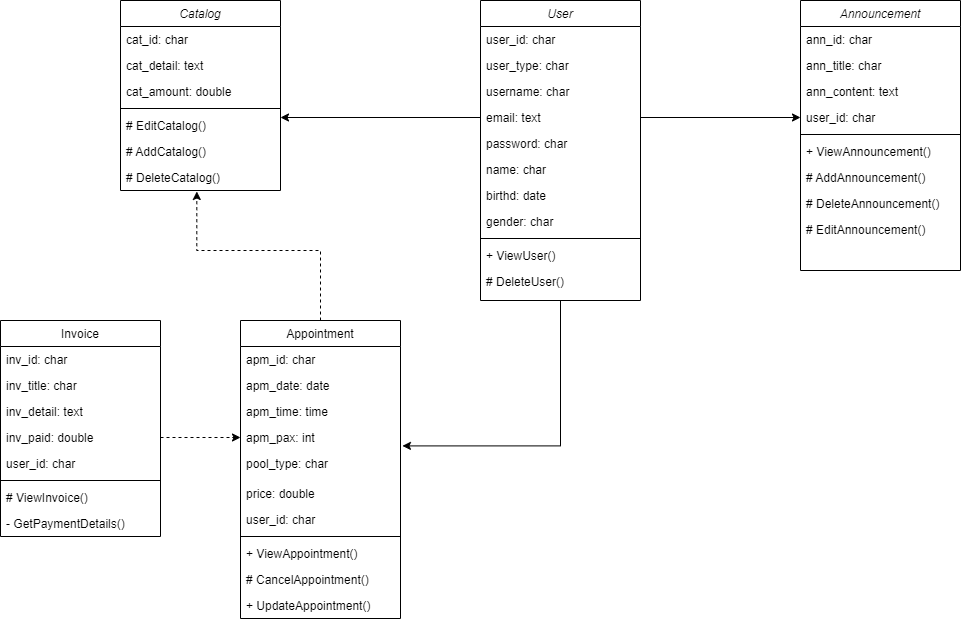

The diagram above was exported from draw.io. Its source (the exported page's mxGraphModel, read from the mxfile embedded in the PNG):
<mxGraphModel dx="1038" dy="547" grid="1" gridSize="10" guides="1" tooltips="1" connect="1" arrows="1" fold="1" page="1" pageScale="1" pageWidth="2336" pageHeight="1654" math="0" shadow="0">
  <root>
    <mxCell id="WIyWlLk6GJQsqaUBKTNV-0" />
    <mxCell id="WIyWlLk6GJQsqaUBKTNV-1" parent="WIyWlLk6GJQsqaUBKTNV-0" />
    <mxCell id="pLf7Mi8F3T9eL8Tned06-80" style="edgeStyle=orthogonalEdgeStyle;rounded=0;orthogonalLoop=1;jettySize=auto;html=1;exitX=0.5;exitY=1;exitDx=0;exitDy=0;entryX=1.012;entryY=-0.153;entryDx=0;entryDy=0;entryPerimeter=0;" edge="1" parent="WIyWlLk6GJQsqaUBKTNV-1" source="zkfFHV4jXpPFQw0GAbJ--0" target="pLf7Mi8F3T9eL8Tned06-51">
      <mxGeometry relative="1" as="geometry" />
    </mxCell>
    <mxCell id="zkfFHV4jXpPFQw0GAbJ--0" value="User" style="swimlane;fontStyle=2;align=center;verticalAlign=top;childLayout=stackLayout;horizontal=1;startSize=26;horizontalStack=0;resizeParent=1;resizeLast=0;collapsible=1;marginBottom=0;rounded=0;shadow=0;strokeWidth=1;" parent="WIyWlLk6GJQsqaUBKTNV-1" vertex="1">
      <mxGeometry x="600" y="160" width="160" height="300" as="geometry">
        <mxRectangle x="220" y="120" width="160" height="26" as="alternateBounds" />
      </mxGeometry>
    </mxCell>
    <mxCell id="zkfFHV4jXpPFQw0GAbJ--1" value="user_id: char" style="text;align=left;verticalAlign=top;spacingLeft=4;spacingRight=4;overflow=hidden;rotatable=0;points=[[0,0.5],[1,0.5]];portConstraint=eastwest;" parent="zkfFHV4jXpPFQw0GAbJ--0" vertex="1">
      <mxGeometry y="26" width="160" height="26" as="geometry" />
    </mxCell>
    <mxCell id="zkfFHV4jXpPFQw0GAbJ--2" value="user_type: char" style="text;align=left;verticalAlign=top;spacingLeft=4;spacingRight=4;overflow=hidden;rotatable=0;points=[[0,0.5],[1,0.5]];portConstraint=eastwest;rounded=0;shadow=0;html=0;" parent="zkfFHV4jXpPFQw0GAbJ--0" vertex="1">
      <mxGeometry y="52" width="160" height="26" as="geometry" />
    </mxCell>
    <mxCell id="zkfFHV4jXpPFQw0GAbJ--3" value="username: char" style="text;align=left;verticalAlign=top;spacingLeft=4;spacingRight=4;overflow=hidden;rotatable=0;points=[[0,0.5],[1,0.5]];portConstraint=eastwest;rounded=0;shadow=0;html=0;" parent="zkfFHV4jXpPFQw0GAbJ--0" vertex="1">
      <mxGeometry y="78" width="160" height="26" as="geometry" />
    </mxCell>
    <mxCell id="pLf7Mi8F3T9eL8Tned06-0" value="email: text" style="text;align=left;verticalAlign=top;spacingLeft=4;spacingRight=4;overflow=hidden;rotatable=0;points=[[0,0.5],[1,0.5]];portConstraint=eastwest;rounded=0;shadow=0;html=0;" vertex="1" parent="zkfFHV4jXpPFQw0GAbJ--0">
      <mxGeometry y="104" width="160" height="26" as="geometry" />
    </mxCell>
    <mxCell id="pLf7Mi8F3T9eL8Tned06-2" value="password: char" style="text;align=left;verticalAlign=top;spacingLeft=4;spacingRight=4;overflow=hidden;rotatable=0;points=[[0,0.5],[1,0.5]];portConstraint=eastwest;rounded=0;shadow=0;html=0;" vertex="1" parent="zkfFHV4jXpPFQw0GAbJ--0">
      <mxGeometry y="130" width="160" height="26" as="geometry" />
    </mxCell>
    <mxCell id="pLf7Mi8F3T9eL8Tned06-1" value="name: char" style="text;align=left;verticalAlign=top;spacingLeft=4;spacingRight=4;overflow=hidden;rotatable=0;points=[[0,0.5],[1,0.5]];portConstraint=eastwest;rounded=0;shadow=0;html=0;" vertex="1" parent="zkfFHV4jXpPFQw0GAbJ--0">
      <mxGeometry y="156" width="160" height="26" as="geometry" />
    </mxCell>
    <mxCell id="pLf7Mi8F3T9eL8Tned06-3" value="birthd: date" style="text;align=left;verticalAlign=top;spacingLeft=4;spacingRight=4;overflow=hidden;rotatable=0;points=[[0,0.5],[1,0.5]];portConstraint=eastwest;rounded=0;shadow=0;html=0;" vertex="1" parent="zkfFHV4jXpPFQw0GAbJ--0">
      <mxGeometry y="182" width="160" height="26" as="geometry" />
    </mxCell>
    <mxCell id="pLf7Mi8F3T9eL8Tned06-14" value="gender: char" style="text;align=left;verticalAlign=top;spacingLeft=4;spacingRight=4;overflow=hidden;rotatable=0;points=[[0,0.5],[1,0.5]];portConstraint=eastwest;rounded=0;shadow=0;html=0;" vertex="1" parent="zkfFHV4jXpPFQw0GAbJ--0">
      <mxGeometry y="208" width="160" height="26" as="geometry" />
    </mxCell>
    <mxCell id="zkfFHV4jXpPFQw0GAbJ--4" value="" style="line;html=1;strokeWidth=1;align=left;verticalAlign=middle;spacingTop=-1;spacingLeft=3;spacingRight=3;rotatable=0;labelPosition=right;points=[];portConstraint=eastwest;" parent="zkfFHV4jXpPFQw0GAbJ--0" vertex="1">
      <mxGeometry y="234" width="160" height="8" as="geometry" />
    </mxCell>
    <mxCell id="zkfFHV4jXpPFQw0GAbJ--5" value="+ ViewUser()" style="text;align=left;verticalAlign=top;spacingLeft=4;spacingRight=4;overflow=hidden;rotatable=0;points=[[0,0.5],[1,0.5]];portConstraint=eastwest;" parent="zkfFHV4jXpPFQw0GAbJ--0" vertex="1">
      <mxGeometry y="242" width="160" height="26" as="geometry" />
    </mxCell>
    <mxCell id="pLf7Mi8F3T9eL8Tned06-16" value="# DeleteUser()" style="text;align=left;verticalAlign=top;spacingLeft=4;spacingRight=4;overflow=hidden;rotatable=0;points=[[0,0.5],[1,0.5]];portConstraint=eastwest;" vertex="1" parent="zkfFHV4jXpPFQw0GAbJ--0">
      <mxGeometry y="268" width="160" height="26" as="geometry" />
    </mxCell>
    <mxCell id="zkfFHV4jXpPFQw0GAbJ--6" value="Invoice" style="swimlane;fontStyle=0;align=center;verticalAlign=top;childLayout=stackLayout;horizontal=1;startSize=26;horizontalStack=0;resizeParent=1;resizeLast=0;collapsible=1;marginBottom=0;rounded=0;shadow=0;strokeWidth=1;" parent="WIyWlLk6GJQsqaUBKTNV-1" vertex="1">
      <mxGeometry x="120" y="480" width="160" height="216" as="geometry">
        <mxRectangle x="130" y="380" width="160" height="26" as="alternateBounds" />
      </mxGeometry>
    </mxCell>
    <mxCell id="zkfFHV4jXpPFQw0GAbJ--7" value="inv_id: char" style="text;align=left;verticalAlign=top;spacingLeft=4;spacingRight=4;overflow=hidden;rotatable=0;points=[[0,0.5],[1,0.5]];portConstraint=eastwest;" parent="zkfFHV4jXpPFQw0GAbJ--6" vertex="1">
      <mxGeometry y="26" width="160" height="26" as="geometry" />
    </mxCell>
    <mxCell id="zkfFHV4jXpPFQw0GAbJ--8" value="inv_title: char" style="text;align=left;verticalAlign=top;spacingLeft=4;spacingRight=4;overflow=hidden;rotatable=0;points=[[0,0.5],[1,0.5]];portConstraint=eastwest;rounded=0;shadow=0;html=0;" parent="zkfFHV4jXpPFQw0GAbJ--6" vertex="1">
      <mxGeometry y="52" width="160" height="26" as="geometry" />
    </mxCell>
    <mxCell id="pLf7Mi8F3T9eL8Tned06-52" value="inv_detail: text" style="text;align=left;verticalAlign=top;spacingLeft=4;spacingRight=4;overflow=hidden;rotatable=0;points=[[0,0.5],[1,0.5]];portConstraint=eastwest;rounded=0;shadow=0;html=0;" vertex="1" parent="zkfFHV4jXpPFQw0GAbJ--6">
      <mxGeometry y="78" width="160" height="26" as="geometry" />
    </mxCell>
    <mxCell id="pLf7Mi8F3T9eL8Tned06-76" value="inv_paid: double" style="text;align=left;verticalAlign=top;spacingLeft=4;spacingRight=4;overflow=hidden;rotatable=0;points=[[0,0.5],[1,0.5]];portConstraint=eastwest;rounded=0;shadow=0;html=0;" vertex="1" parent="zkfFHV4jXpPFQw0GAbJ--6">
      <mxGeometry y="104" width="160" height="26" as="geometry" />
    </mxCell>
    <mxCell id="pLf7Mi8F3T9eL8Tned06-53" value="user_id: char" style="text;align=left;verticalAlign=top;spacingLeft=4;spacingRight=4;overflow=hidden;rotatable=0;points=[[0,0.5],[1,0.5]];portConstraint=eastwest;rounded=0;shadow=0;html=0;" vertex="1" parent="zkfFHV4jXpPFQw0GAbJ--6">
      <mxGeometry y="130" width="160" height="26" as="geometry" />
    </mxCell>
    <mxCell id="zkfFHV4jXpPFQw0GAbJ--9" value="" style="line;html=1;strokeWidth=1;align=left;verticalAlign=middle;spacingTop=-1;spacingLeft=3;spacingRight=3;rotatable=0;labelPosition=right;points=[];portConstraint=eastwest;" parent="zkfFHV4jXpPFQw0GAbJ--6" vertex="1">
      <mxGeometry y="156" width="160" height="8" as="geometry" />
    </mxCell>
    <mxCell id="zkfFHV4jXpPFQw0GAbJ--10" value="# ViewInvoice()" style="text;align=left;verticalAlign=top;spacingLeft=4;spacingRight=4;overflow=hidden;rotatable=0;points=[[0,0.5],[1,0.5]];portConstraint=eastwest;fontStyle=0" parent="zkfFHV4jXpPFQw0GAbJ--6" vertex="1">
      <mxGeometry y="164" width="160" height="26" as="geometry" />
    </mxCell>
    <mxCell id="zkfFHV4jXpPFQw0GAbJ--11" value="- GetPaymentDetails()" style="text;align=left;verticalAlign=top;spacingLeft=4;spacingRight=4;overflow=hidden;rotatable=0;points=[[0,0.5],[1,0.5]];portConstraint=eastwest;" parent="zkfFHV4jXpPFQw0GAbJ--6" vertex="1">
      <mxGeometry y="190" width="160" height="26" as="geometry" />
    </mxCell>
    <mxCell id="pLf7Mi8F3T9eL8Tned06-17" value="Announcement" style="swimlane;fontStyle=2;align=center;verticalAlign=top;childLayout=stackLayout;horizontal=1;startSize=26;horizontalStack=0;resizeParent=1;resizeLast=0;collapsible=1;marginBottom=0;rounded=0;shadow=0;strokeWidth=1;" vertex="1" parent="WIyWlLk6GJQsqaUBKTNV-1">
      <mxGeometry x="920" y="160" width="160" height="270" as="geometry">
        <mxRectangle x="220" y="120" width="160" height="26" as="alternateBounds" />
      </mxGeometry>
    </mxCell>
    <mxCell id="pLf7Mi8F3T9eL8Tned06-18" value="ann_id: char" style="text;align=left;verticalAlign=top;spacingLeft=4;spacingRight=4;overflow=hidden;rotatable=0;points=[[0,0.5],[1,0.5]];portConstraint=eastwest;" vertex="1" parent="pLf7Mi8F3T9eL8Tned06-17">
      <mxGeometry y="26" width="160" height="26" as="geometry" />
    </mxCell>
    <mxCell id="pLf7Mi8F3T9eL8Tned06-20" value="ann_title: char" style="text;align=left;verticalAlign=top;spacingLeft=4;spacingRight=4;overflow=hidden;rotatable=0;points=[[0,0.5],[1,0.5]];portConstraint=eastwest;rounded=0;shadow=0;html=0;" vertex="1" parent="pLf7Mi8F3T9eL8Tned06-17">
      <mxGeometry y="52" width="160" height="26" as="geometry" />
    </mxCell>
    <mxCell id="pLf7Mi8F3T9eL8Tned06-21" value="ann_content: text" style="text;align=left;verticalAlign=top;spacingLeft=4;spacingRight=4;overflow=hidden;rotatable=0;points=[[0,0.5],[1,0.5]];portConstraint=eastwest;rounded=0;shadow=0;html=0;" vertex="1" parent="pLf7Mi8F3T9eL8Tned06-17">
      <mxGeometry y="78" width="160" height="26" as="geometry" />
    </mxCell>
    <mxCell id="pLf7Mi8F3T9eL8Tned06-23" value="user_id: char" style="text;align=left;verticalAlign=top;spacingLeft=4;spacingRight=4;overflow=hidden;rotatable=0;points=[[0,0.5],[1,0.5]];portConstraint=eastwest;rounded=0;shadow=0;html=0;" vertex="1" parent="pLf7Mi8F3T9eL8Tned06-17">
      <mxGeometry y="104" width="160" height="26" as="geometry" />
    </mxCell>
    <mxCell id="pLf7Mi8F3T9eL8Tned06-27" value="" style="line;html=1;strokeWidth=1;align=left;verticalAlign=middle;spacingTop=-1;spacingLeft=3;spacingRight=3;rotatable=0;labelPosition=right;points=[];portConstraint=eastwest;" vertex="1" parent="pLf7Mi8F3T9eL8Tned06-17">
      <mxGeometry y="130" width="160" height="8" as="geometry" />
    </mxCell>
    <mxCell id="pLf7Mi8F3T9eL8Tned06-28" value="+ ViewAnnouncement()" style="text;align=left;verticalAlign=top;spacingLeft=4;spacingRight=4;overflow=hidden;rotatable=0;points=[[0,0.5],[1,0.5]];portConstraint=eastwest;" vertex="1" parent="pLf7Mi8F3T9eL8Tned06-17">
      <mxGeometry y="138" width="160" height="26" as="geometry" />
    </mxCell>
    <mxCell id="pLf7Mi8F3T9eL8Tned06-30" value="# AddAnnouncement()" style="text;align=left;verticalAlign=top;spacingLeft=4;spacingRight=4;overflow=hidden;rotatable=0;points=[[0,0.5],[1,0.5]];portConstraint=eastwest;" vertex="1" parent="pLf7Mi8F3T9eL8Tned06-17">
      <mxGeometry y="164" width="160" height="26" as="geometry" />
    </mxCell>
    <mxCell id="pLf7Mi8F3T9eL8Tned06-29" value="# DeleteAnnouncement()" style="text;align=left;verticalAlign=top;spacingLeft=4;spacingRight=4;overflow=hidden;rotatable=0;points=[[0,0.5],[1,0.5]];portConstraint=eastwest;" vertex="1" parent="pLf7Mi8F3T9eL8Tned06-17">
      <mxGeometry y="190" width="160" height="26" as="geometry" />
    </mxCell>
    <mxCell id="pLf7Mi8F3T9eL8Tned06-31" value="# EditAnnouncement()" style="text;align=left;verticalAlign=top;spacingLeft=4;spacingRight=4;overflow=hidden;rotatable=0;points=[[0,0.5],[1,0.5]];portConstraint=eastwest;" vertex="1" parent="pLf7Mi8F3T9eL8Tned06-17">
      <mxGeometry y="216" width="160" height="26" as="geometry" />
    </mxCell>
    <mxCell id="pLf7Mi8F3T9eL8Tned06-32" value="Catalog" style="swimlane;fontStyle=2;align=center;verticalAlign=top;childLayout=stackLayout;horizontal=1;startSize=26;horizontalStack=0;resizeParent=1;resizeLast=0;collapsible=1;marginBottom=0;rounded=0;shadow=0;strokeWidth=1;" vertex="1" parent="WIyWlLk6GJQsqaUBKTNV-1">
      <mxGeometry x="240" y="160" width="160" height="190" as="geometry">
        <mxRectangle x="220" y="120" width="160" height="26" as="alternateBounds" />
      </mxGeometry>
    </mxCell>
    <mxCell id="pLf7Mi8F3T9eL8Tned06-33" value="cat_id: char" style="text;align=left;verticalAlign=top;spacingLeft=4;spacingRight=4;overflow=hidden;rotatable=0;points=[[0,0.5],[1,0.5]];portConstraint=eastwest;" vertex="1" parent="pLf7Mi8F3T9eL8Tned06-32">
      <mxGeometry y="26" width="160" height="26" as="geometry" />
    </mxCell>
    <mxCell id="pLf7Mi8F3T9eL8Tned06-34" value="cat_detail: text" style="text;align=left;verticalAlign=top;spacingLeft=4;spacingRight=4;overflow=hidden;rotatable=0;points=[[0,0.5],[1,0.5]];portConstraint=eastwest;rounded=0;shadow=0;html=0;" vertex="1" parent="pLf7Mi8F3T9eL8Tned06-32">
      <mxGeometry y="52" width="160" height="26" as="geometry" />
    </mxCell>
    <mxCell id="pLf7Mi8F3T9eL8Tned06-35" value="cat_amount: double" style="text;align=left;verticalAlign=top;spacingLeft=4;spacingRight=4;overflow=hidden;rotatable=0;points=[[0,0.5],[1,0.5]];portConstraint=eastwest;rounded=0;shadow=0;html=0;" vertex="1" parent="pLf7Mi8F3T9eL8Tned06-32">
      <mxGeometry y="78" width="160" height="26" as="geometry" />
    </mxCell>
    <mxCell id="pLf7Mi8F3T9eL8Tned06-38" value="" style="line;html=1;strokeWidth=1;align=left;verticalAlign=middle;spacingTop=-1;spacingLeft=3;spacingRight=3;rotatable=0;labelPosition=right;points=[];portConstraint=eastwest;" vertex="1" parent="pLf7Mi8F3T9eL8Tned06-32">
      <mxGeometry y="104" width="160" height="8" as="geometry" />
    </mxCell>
    <mxCell id="pLf7Mi8F3T9eL8Tned06-39" value="# EditCatalog()" style="text;align=left;verticalAlign=top;spacingLeft=4;spacingRight=4;overflow=hidden;rotatable=0;points=[[0,0.5],[1,0.5]];portConstraint=eastwest;" vertex="1" parent="pLf7Mi8F3T9eL8Tned06-32">
      <mxGeometry y="112" width="160" height="26" as="geometry" />
    </mxCell>
    <mxCell id="pLf7Mi8F3T9eL8Tned06-41" value="# AddCatalog()" style="text;align=left;verticalAlign=top;spacingLeft=4;spacingRight=4;overflow=hidden;rotatable=0;points=[[0,0.5],[1,0.5]];portConstraint=eastwest;" vertex="1" parent="pLf7Mi8F3T9eL8Tned06-32">
      <mxGeometry y="138" width="160" height="26" as="geometry" />
    </mxCell>
    <mxCell id="pLf7Mi8F3T9eL8Tned06-42" value="# DeleteCatalog()" style="text;align=left;verticalAlign=top;spacingLeft=4;spacingRight=4;overflow=hidden;rotatable=0;points=[[0,0.5],[1,0.5]];portConstraint=eastwest;" vertex="1" parent="pLf7Mi8F3T9eL8Tned06-32">
      <mxGeometry y="164" width="160" height="26" as="geometry" />
    </mxCell>
    <mxCell id="pLf7Mi8F3T9eL8Tned06-79" style="edgeStyle=orthogonalEdgeStyle;rounded=0;orthogonalLoop=1;jettySize=auto;html=1;exitX=0.5;exitY=0;exitDx=0;exitDy=0;entryX=0.477;entryY=1.038;entryDx=0;entryDy=0;entryPerimeter=0;dashed=1;" edge="1" parent="WIyWlLk6GJQsqaUBKTNV-1" source="pLf7Mi8F3T9eL8Tned06-43" target="pLf7Mi8F3T9eL8Tned06-42">
      <mxGeometry relative="1" as="geometry">
        <Array as="points">
          <mxPoint x="440" y="410" />
          <mxPoint x="316" y="410" />
        </Array>
      </mxGeometry>
    </mxCell>
    <mxCell id="pLf7Mi8F3T9eL8Tned06-43" value="Appointment" style="swimlane;fontStyle=0;align=center;verticalAlign=top;childLayout=stackLayout;horizontal=1;startSize=26;horizontalStack=0;resizeParent=1;resizeLast=0;collapsible=1;marginBottom=0;rounded=0;shadow=0;strokeWidth=1;" vertex="1" parent="WIyWlLk6GJQsqaUBKTNV-1">
      <mxGeometry x="360" y="480" width="160" height="298" as="geometry">
        <mxRectangle x="130" y="380" width="160" height="26" as="alternateBounds" />
      </mxGeometry>
    </mxCell>
    <mxCell id="pLf7Mi8F3T9eL8Tned06-44" value="apm_id: char" style="text;align=left;verticalAlign=top;spacingLeft=4;spacingRight=4;overflow=hidden;rotatable=0;points=[[0,0.5],[1,0.5]];portConstraint=eastwest;" vertex="1" parent="pLf7Mi8F3T9eL8Tned06-43">
      <mxGeometry y="26" width="160" height="26" as="geometry" />
    </mxCell>
    <mxCell id="pLf7Mi8F3T9eL8Tned06-45" value="apm_date: date" style="text;align=left;verticalAlign=top;spacingLeft=4;spacingRight=4;overflow=hidden;rotatable=0;points=[[0,0.5],[1,0.5]];portConstraint=eastwest;rounded=0;shadow=0;html=0;" vertex="1" parent="pLf7Mi8F3T9eL8Tned06-43">
      <mxGeometry y="52" width="160" height="26" as="geometry" />
    </mxCell>
    <mxCell id="pLf7Mi8F3T9eL8Tned06-49" value="apm_time: time" style="text;align=left;verticalAlign=top;spacingLeft=4;spacingRight=4;overflow=hidden;rotatable=0;points=[[0,0.5],[1,0.5]];portConstraint=eastwest;rounded=0;shadow=0;html=0;" vertex="1" parent="pLf7Mi8F3T9eL8Tned06-43">
      <mxGeometry y="78" width="160" height="26" as="geometry" />
    </mxCell>
    <mxCell id="pLf7Mi8F3T9eL8Tned06-75" value="apm_pax: int" style="text;align=left;verticalAlign=top;spacingLeft=4;spacingRight=4;overflow=hidden;rotatable=0;points=[[0,0.5],[1,0.5]];portConstraint=eastwest;rounded=0;shadow=0;html=0;" vertex="1" parent="pLf7Mi8F3T9eL8Tned06-43">
      <mxGeometry y="104" width="160" height="26" as="geometry" />
    </mxCell>
    <mxCell id="pLf7Mi8F3T9eL8Tned06-51" value="pool_type: char" style="text;align=left;verticalAlign=top;spacingLeft=4;spacingRight=4;overflow=hidden;rotatable=0;points=[[0,0.5],[1,0.5]];portConstraint=eastwest;rounded=0;shadow=0;html=0;" vertex="1" parent="pLf7Mi8F3T9eL8Tned06-43">
      <mxGeometry y="130" width="160" height="30" as="geometry" />
    </mxCell>
    <mxCell id="pLf7Mi8F3T9eL8Tned06-74" value="price: double" style="text;align=left;verticalAlign=top;spacingLeft=4;spacingRight=4;overflow=hidden;rotatable=0;points=[[0,0.5],[1,0.5]];portConstraint=eastwest;rounded=0;shadow=0;html=0;" vertex="1" parent="pLf7Mi8F3T9eL8Tned06-43">
      <mxGeometry y="160" width="160" height="26" as="geometry" />
    </mxCell>
    <mxCell id="pLf7Mi8F3T9eL8Tned06-50" value="user_id: char" style="text;align=left;verticalAlign=top;spacingLeft=4;spacingRight=4;overflow=hidden;rotatable=0;points=[[0,0.5],[1,0.5]];portConstraint=eastwest;rounded=0;shadow=0;html=0;" vertex="1" parent="pLf7Mi8F3T9eL8Tned06-43">
      <mxGeometry y="186" width="160" height="26" as="geometry" />
    </mxCell>
    <mxCell id="pLf7Mi8F3T9eL8Tned06-46" value="" style="line;html=1;strokeWidth=1;align=left;verticalAlign=middle;spacingTop=-1;spacingLeft=3;spacingRight=3;rotatable=0;labelPosition=right;points=[];portConstraint=eastwest;" vertex="1" parent="pLf7Mi8F3T9eL8Tned06-43">
      <mxGeometry y="212" width="160" height="8" as="geometry" />
    </mxCell>
    <mxCell id="pLf7Mi8F3T9eL8Tned06-47" value="+ ViewAppointment()" style="text;align=left;verticalAlign=top;spacingLeft=4;spacingRight=4;overflow=hidden;rotatable=0;points=[[0,0.5],[1,0.5]];portConstraint=eastwest;fontStyle=0" vertex="1" parent="pLf7Mi8F3T9eL8Tned06-43">
      <mxGeometry y="220" width="160" height="26" as="geometry" />
    </mxCell>
    <mxCell id="pLf7Mi8F3T9eL8Tned06-48" value="# CancelAppointment()" style="text;align=left;verticalAlign=top;spacingLeft=4;spacingRight=4;overflow=hidden;rotatable=0;points=[[0,0.5],[1,0.5]];portConstraint=eastwest;" vertex="1" parent="pLf7Mi8F3T9eL8Tned06-43">
      <mxGeometry y="246" width="160" height="26" as="geometry" />
    </mxCell>
    <mxCell id="pLf7Mi8F3T9eL8Tned06-66" value="+ UpdateAppointment()" style="text;align=left;verticalAlign=top;spacingLeft=4;spacingRight=4;overflow=hidden;rotatable=0;points=[[0,0.5],[1,0.5]];portConstraint=eastwest;" vertex="1" parent="pLf7Mi8F3T9eL8Tned06-43">
      <mxGeometry y="272" width="160" height="26" as="geometry" />
    </mxCell>
    <mxCell id="pLf7Mi8F3T9eL8Tned06-69" style="edgeStyle=orthogonalEdgeStyle;rounded=0;orthogonalLoop=1;jettySize=auto;html=1;exitX=0;exitY=0.5;exitDx=0;exitDy=0;entryX=1;entryY=0.5;entryDx=0;entryDy=0;" edge="1" parent="WIyWlLk6GJQsqaUBKTNV-1" source="pLf7Mi8F3T9eL8Tned06-2">
      <mxGeometry relative="1" as="geometry">
        <mxPoint x="400" y="277" as="targetPoint" />
        <Array as="points">
          <mxPoint x="600" y="277" />
        </Array>
      </mxGeometry>
    </mxCell>
    <mxCell id="pLf7Mi8F3T9eL8Tned06-70" style="edgeStyle=orthogonalEdgeStyle;rounded=0;orthogonalLoop=1;jettySize=auto;html=1;exitX=1;exitY=0.5;exitDx=0;exitDy=0;entryX=0;entryY=0.5;entryDx=0;entryDy=0;" edge="1" parent="WIyWlLk6GJQsqaUBKTNV-1" source="pLf7Mi8F3T9eL8Tned06-0" target="pLf7Mi8F3T9eL8Tned06-23">
      <mxGeometry relative="1" as="geometry" />
    </mxCell>
    <mxCell id="pLf7Mi8F3T9eL8Tned06-77" style="edgeStyle=orthogonalEdgeStyle;rounded=0;orthogonalLoop=1;jettySize=auto;html=1;exitX=1;exitY=0.5;exitDx=0;exitDy=0;entryX=0;entryY=0.5;entryDx=0;entryDy=0;dashed=1;" edge="1" parent="WIyWlLk6GJQsqaUBKTNV-1" source="pLf7Mi8F3T9eL8Tned06-76" target="pLf7Mi8F3T9eL8Tned06-75">
      <mxGeometry relative="1" as="geometry" />
    </mxCell>
  </root>
</mxGraphModel>